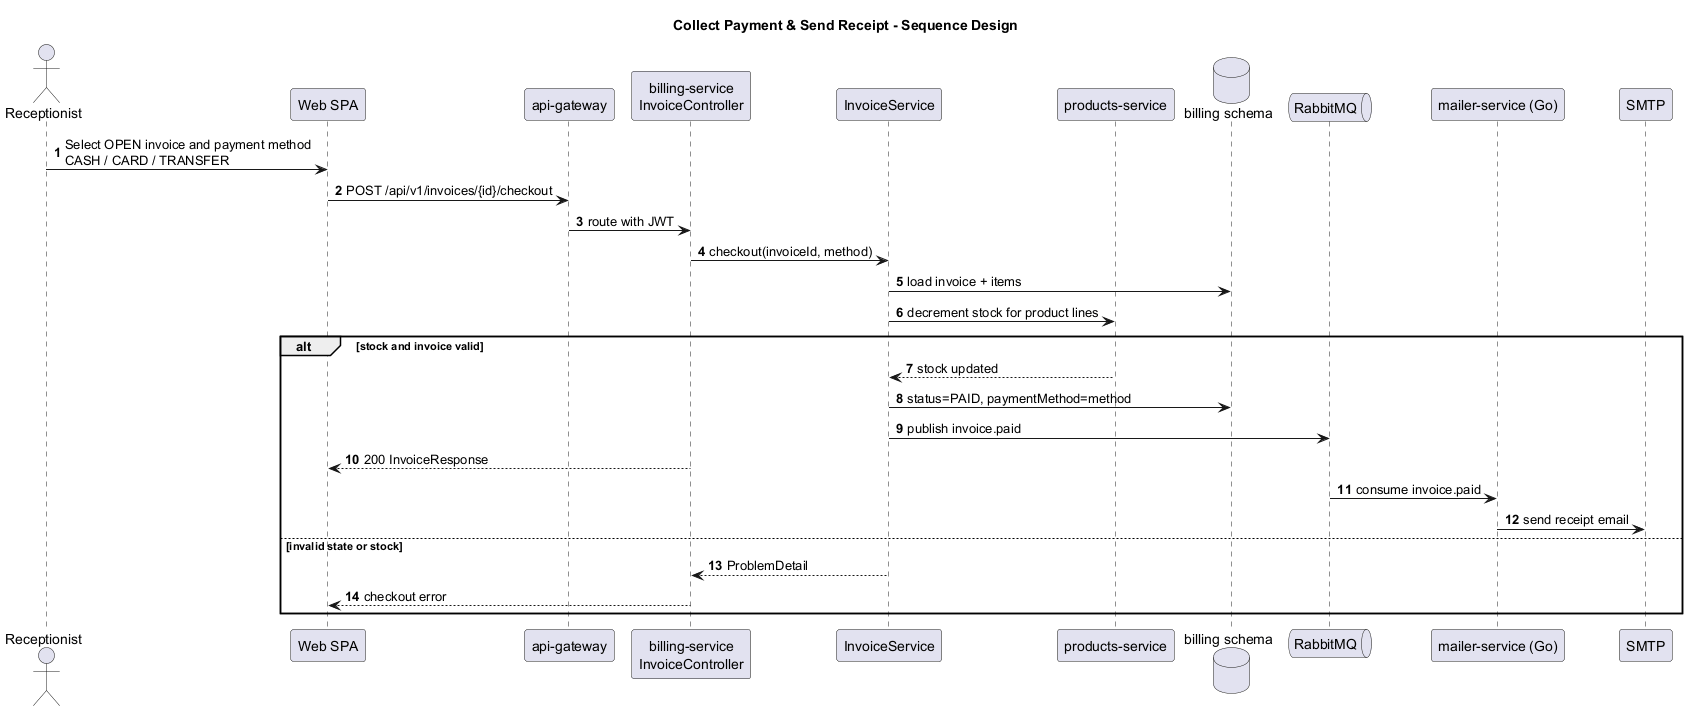

The diagram above was rendered by PlantUML. Its source (embedded in the PNG):
@startuml
title Collect Payment & Send Receipt - Sequence Design
autonumber
skinparam shadowing false

actor "Receptionist" as Staff
participant "Web SPA" as Web
participant "api-gateway" as Gateway
participant "billing-service\nInvoiceController" as Billing
participant "InvoiceService" as InvoiceService
participant "products-service" as Products
database "billing schema" as DB
queue "RabbitMQ" as MQ
participant "mailer-service (Go)" as Mailer
participant "SMTP" as SMTP

Staff -> Web: Select OPEN invoice and payment method\nCASH / CARD / TRANSFER
Web -> Gateway: POST /api/v1/invoices/{id}/checkout
Gateway -> Billing: route with JWT
Billing -> InvoiceService: checkout(invoiceId, method)
InvoiceService -> DB: load invoice + items
InvoiceService -> Products: decrement stock for product lines
alt stock and invoice valid
  Products --> InvoiceService: stock updated
  InvoiceService -> DB: status=PAID, paymentMethod=method
  InvoiceService -> MQ: publish invoice.paid
  Billing --> Web: 200 InvoiceResponse
  MQ -> Mailer: consume invoice.paid
  Mailer -> SMTP: send receipt email
else invalid state or stock
  InvoiceService --> Billing: ProblemDetail
  Billing --> Web: checkout error
end
@enduml